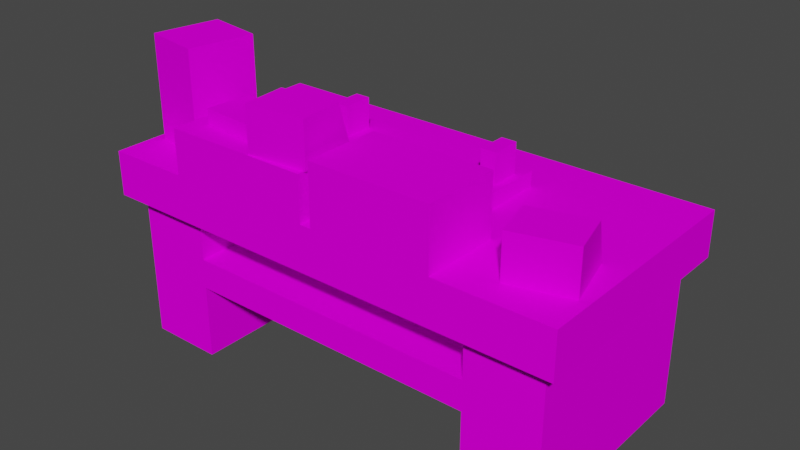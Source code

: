 # Source: blasterbench.blend  (saved by Blender 2.80.75; exported with 4.5.12 LTS)
import bpy
from mathutils import Matrix  # noqa: F401  (used for matrix-valued properties, if any)

bpy.ops.wm.read_factory_settings(use_empty=True)
scene = bpy.context.scene
scene.name = 'Scene'

# ---- collections
col_collection = bpy.data.collections.new('Collection'); scene.collection.children.link(col_collection)

# ---- images (referenced by path relative to the original .blend; pixels are not part of the script)
import os
ASSET_DIR = os.environ.get("B2B_ASSET_DIR", "")  # directory of the original .blend (textures are referenced by path, not embedded)
HERE = os.path.dirname(os.path.abspath(__file__))  # packed textures are extracted next to this script under _unpacked/

def load_image(name, relpath, width, height, colorspace="sRGB"):
    """Load a texture the original file referenced (path relative to the .blend, or extracted next to this script)."""
    p = next((c for c in (os.path.join(HERE, relpath), os.path.join(ASSET_DIR, relpath)) if relpath and os.path.exists(c)), "")
    if p:
        img = bpy.data.images.load(p, check_existing=True)
        img.name = name
    else:  # same state as the original file: an image datablock whose file is absent (Cycles renders it pink)
        img = bpy.data.images.new(name, width, height)
        img.source = "FILE"
        img.filepath = "//" + (relpath or name)
    img.colorspace_settings.name = colorspace
    return img
img_blasterbench_png = load_image('blasterbench.png', 'Textures/blasterbench.png', 1024, 1024, 'sRGB')

# ---- materials (node trees are filled in below, after node groups)
mat_material_001 = bpy.data.materials.new('Material.001')
mat_material_001.use_transparent_shadow = False
mat_material = bpy.data.materials.new('Material')
mat_material.use_transparent_shadow = False

# ---- material node trees
mat_material_001.use_nodes = True; mat_material_001.node_tree.nodes.clear()
_N = mat_material_001.node_tree.nodes; _L = mat_material_001.node_tree.links
n0 = _N.new('ShaderNodeOutputMaterial'); n0.name = 'Material Output'; n0.location = (300, 300)
n1 = _N.new('ShaderNodeBsdfPrincipled'); n1.name = 'Principled BSDF'; n1.location = (10, 300)
n1.distribution = 'GGX'
n1.subsurface_method = 'BURLEY'
n1.inputs[2].default_value = 1.0
n1.inputs[3].default_value = 1.45
n1.inputs[13].default_value = 0.0
n1.inputs[27].default_value = (0.0, 0.0, 0.0, 1.0)
n1.inputs[28].default_value = 1.0
n2 = _N.new('ShaderNodeTexImage'); n2.name = 'Image Texture'; n2.location = (-280, 280)
n2.image = img_blasterbench_png
n2.interpolation = 'Closest'
_L.new(n1.outputs[0], n0.inputs[0])
_L.new(n2.outputs[0], n1.inputs[0])
n0.is_active_output = True
mat_material.use_nodes = True; mat_material.node_tree.nodes.clear()
_N = mat_material.node_tree.nodes; _L = mat_material.node_tree.links
n0 = _N.new('ShaderNodeOutputMaterial'); n0.name = 'Material Output'; n0.location = (300, 300)
n1 = _N.new('ShaderNodeBsdfPrincipled'); n1.name = 'Principled BSDF'; n1.location = (10, 300)
n1.distribution = 'GGX'
n1.subsurface_method = 'BURLEY'
n1.inputs[2].default_value = 1.0
n1.inputs[3].default_value = 1.45
n1.inputs[13].default_value = 0.0
n1.inputs[27].default_value = (0.0, 0.0, 0.0, 1.0)
n1.inputs[28].default_value = 1.0
n2 = _N.new('ShaderNodeTexImage'); n2.name = 'Image Texture'; n2.location = (-280, 280)
n2.image = img_blasterbench_png
n2.interpolation = 'Closest'
_L.new(n1.outputs[0], n0.inputs[0])
_L.new(n2.outputs[0], n1.inputs[0])
n0.is_active_output = True

# ---- world
world_world = bpy.data.worlds.new('World'); scene.world = world_world
world_world.use_nodes = True; world_world.node_tree.nodes.clear()
_N = world_world.node_tree.nodes; _L = world_world.node_tree.links
n0 = _N.new('ShaderNodeOutputWorld'); n0.name = 'World Output'; n0.location = (300, 300)
n1 = _N.new('ShaderNodeBackground'); n1.name = 'Background'; n1.location = (10, 300)
n1.inputs[0].default_value = (0.05088, 0.05088, 0.05088, 1.0)
_L.new(n1.outputs[0], n0.inputs[0])
n0.is_active_output = True
world_world.color = (0.05088, 0.05088, 0.05088)
world_world.use_sun_shadow = False
world_world.sun_shadow_jitter_overblur = 0.0

# ---- meshes
me_cube = bpy.data.meshes.new('Cube')
me_cube.from_pydata([(-0.7591, -0.8, 1.7), (-0.7591, -0.8, 1.3), (-0.7575, -0.2775, 1.7), (-0.7575, -0.2775, 1.3), (0.05, -0.8, 1.7), (0.05, -0.8, 1.3), (0.05157, -0.2775, 1.7), (0.05157, -0.2775, 1.3), (0.3521, -0.6208, 1.591), (0.3521, -0.6208, 1.291), (0.2745, -0.331, 1.591), (0.2486, -0.2344, 1.291), (0.7385, -0.5173, 1.591), (0.7385, -0.5173, 1.291), (0.6608, -0.2275, 1.591), (0.635, -0.1309, 1.291), (-1.834, -0.8, 1.6), (-1.834, -0.8, 1.3), (-1.834, -0.3, 1.6), (-1.834, -0.3, 1.3), (-0.8341, -0.8, 1.6), (-0.8341, -0.8, 1.3), (-0.8341, -0.3, 1.6), (-0.8341, -0.3, 1.3), (-1.721, -0.632, 1.701), (-1.721, -0.632, 1.601), (-1.695, -0.3331, 1.701), (-1.695, -0.3331, 1.601), (-1.323, -0.6669, 1.701), (-1.323, -0.6669, 1.601), (-1.297, -0.368, 1.701), (-1.297, -0.368, 1.601), (-1.218, -0.7918, 1.9), (-1.218, -0.7918, 1.6), (-1.244, -0.4929, 1.9), (-1.253, -0.3933, 1.6), (-0.8196, -0.7569, 1.9), (-0.8196, -0.7569, 1.6), (-0.8457, -0.458, 1.9), (-0.8545, -0.3584, 1.6), (-2.336, -0.4869, 1.991), (-2.336, -0.4869, 1.291), (-2.258, -0.04369, 1.991), (-2.258, -0.04369, 1.291), (-1.942, -0.5563, 1.991), (-1.942, -0.5563, 1.291), (-1.864, -0.1131, 1.991), (-1.864, -0.1131, 1.291), (-0.15, 0.4, 1.3), (-0.15, 0.4, 1.4), (-0.15, -4.888e-08, 1.3), (-0.15, -4.888e-08, 1.4), (-1.45, 0.4, 1.3), (-1.45, 0.4, 1.4), (-1.45, -4.725e-07, 1.3), (-1.45, -4.725e-07, 1.4), (-0.2, 0.3, 1.4), (-0.2, 0.3, 1.6), (-0.2, 0.1, 1.4), (-0.2, 0.1, 1.6), (-0.3, 0.3, 1.4), (-0.3, 0.3, 1.6), (-0.3, 0.1, 1.4), (-0.3, 0.1, 1.6), (-1.3, 0.3, 1.4), (-1.3, 0.3, 1.6), (-1.3, 0.1, 1.4), (-1.3, 0.1, 1.6), (-1.4, 0.3, 1.4), (-1.4, 0.3, 1.6), (-1.4, 0.1, 1.4), (-1.4, 0.1, 1.6)], [], [(0, 4, 6, 2), (7, 6, 4, 5), (1, 0, 2, 3), (5, 4, 0, 1), (3, 2, 6, 7), (8, 12, 14, 10), (15, 14, 12, 13), (9, 8, 10, 11), (13, 12, 8, 9), (11, 10, 14, 15), (16, 20, 22, 18), (23, 22, 20, 21), (17, 16, 18, 19), (21, 20, 16, 17), (19, 18, 22, 23), (24, 28, 30, 26), (31, 30, 28, 29), (25, 24, 26, 27), (29, 28, 24, 25), (27, 26, 30, 31), (32, 36, 38, 34), (39, 38, 36, 37), (33, 32, 34, 35), (37, 36, 32, 33), (35, 34, 38, 39), (40, 44, 46, 42), (47, 46, 44, 45), (41, 40, 42, 43), (45, 44, 40, 41), (43, 42, 46, 47), (48, 49, 51, 50), (50, 51, 55, 54), (54, 55, 53, 52), (52, 53, 49, 48), (55, 51, 49, 53), (56, 57, 59, 58), (58, 59, 63, 62), (62, 63, 61, 60), (60, 61, 57, 56), (63, 59, 57, 61), (64, 65, 67, 66), (66, 67, 71, 70), (70, 71, 69, 68), (68, 69, 65, 64), (71, 67, 65, 69)])
_uv = me_cube.uv_layers.new(name='UVMap')
_uv.uv.foreach_set('vector', [0.5234, 0.6953, 0.4609, 0.6953, 0.4609, 0.6562, 0.5234, 0.6562, 0.4609, 0.625, 0.4609, 0.6562, 0.4219, 0.6562, 0.4219, 0.625, 0.5625, 0.625, 0.5625, 0.6562, 0.5234, 0.6562, 0.5234, 0.625, 0.4609, 0.7266, 0.4609, 0.6953, 0.5234, 0.6953, 0.5234, 0.7266, 0.5234, 0.625, 0.5234, 0.6562, 0.4609, 0.6562, 0.4609, 0.625, 0.2891, 0.6719, 0.2578, 0.6719, 0.2578, 0.6484, 0.2891, 0.6484, 0.2344, 0.6406, 0.2578, 0.6484, 0.2578, 0.6719, 0.2344, 0.6719, 0.3125, 0.6719, 0.2891, 0.6719, 0.2891, 0.6484, 0.3125, 0.6406, 0.2578, 0.6953, 0.2578, 0.6719, 0.2891, 0.6719, 0.2891, 0.6953, 0.2891, 0.625, 0.2891, 0.6484, 0.2578, 0.6484, 0.2578, 0.625, 0.6953, 0.6875, 0.6172, 0.6875, 0.6172, 0.6484, 0.6953, 0.6484, 0.6172, 0.625, 0.6172, 0.6484, 0.5781, 0.6484, 0.5781, 0.625, 0.7344, 0.625, 0.7344, 0.6484, 0.6953, 0.6484, 0.6953, 0.625, 0.6172, 0.7109, 0.6172, 0.6875, 0.6953, 0.6875, 0.6953, 0.7109, 0.6953, 0.625, 0.6953, 0.6484, 0.6172, 0.6484, 0.6172, 0.625, 0.8203, 0.6562, 0.7891, 0.6562, 0.7891, 0.6328, 0.8203, 0.6328, 0.7891, 0.625, 0.7891, 0.6328, 0.7656, 0.6328, 0.7656, 0.625, 0.8438, 0.625, 0.8438, 0.6328, 0.8203, 0.6328, 0.8203, 0.625, 0.7891, 0.6641, 0.7891, 0.6562, 0.8203, 0.6562, 0.8203, 0.6641, 0.8203, 0.625, 0.8203, 0.6328, 0.7891, 0.6328, 0.7891, 0.625, 0.3828, 0.6719, 0.3516, 0.6719, 0.3516, 0.6484, 0.3828, 0.6484, 0.3281, 0.6406, 0.3516, 0.6484, 0.3516, 0.6719, 0.3281, 0.6719, 0.4062, 0.6719, 0.3828, 0.6719, 0.3828, 0.6484, 0.4062, 0.6406, 0.3516, 0.6953, 0.3516, 0.6719, 0.3828, 0.6719, 0.3828, 0.6953, 0.3828, 0.625, 0.3828, 0.6484, 0.3516, 0.6484, 0.3516, 0.625, 0.9219, 0.7109, 0.8906, 0.7109, 0.8906, 0.6797, 0.9219, 0.6797, 0.8906, 0.625, 0.8906, 0.6797, 0.8594, 0.6797, 0.8594, 0.625, 0.9531, 0.625, 0.9531, 0.6797, 0.9219, 0.6797, 0.9219, 0.625, 0.8906, 0.7656, 0.8906, 0.7109, 0.9219, 0.7109, 0.9219, 0.7656, 0.9219, 0.625, 0.9219, 0.6797, 0.8906, 0.6797, 0.8906, 0.625, 0.5078, 0.4688, 0.5078, 0.4766, 0.4766, 0.4766, 0.4766, 0.4688, 0.5078, 0.5156, 0.5078, 0.5078, 0.6094, 0.5078, 0.6094, 0.5156, 0.6406, 0.4688, 0.6406, 0.4766, 0.6094, 0.4766, 0.6094, 0.4688, 0.6094, 0.4688, 0.6094, 0.4766, 0.5078, 0.4766, 0.5078, 0.4688, 0.6094, 0.5078, 0.5078, 0.5078, 0.5078, 0.4766, 0.6094, 0.4766, 0.3828, 0.4688, 0.3828, 0.4844, 0.3672, 0.4844, 0.3672, 0.4688, 0.3828, 0.5156, 0.3828, 0.5, 0.3906, 0.5, 0.3906, 0.5156, 0.4062, 0.4688, 0.4062, 0.4844, 0.3906, 0.4844, 0.3906, 0.4688, 0.3906, 0.4688, 0.3906, 0.4844, 0.3828, 0.4844, 0.3828, 0.4688, 0.3906, 0.5, 0.3828, 0.5, 0.3828, 0.4844, 0.3906, 0.4844, 0.4375, 0.4688, 0.4375, 0.4844, 0.4219, 0.4844, 0.4219, 0.4688, 0.4375, 0.5156, 0.4375, 0.5, 0.4453, 0.5, 0.4453, 0.5156, 0.4609, 0.4688, 0.4609, 0.4844, 0.4453, 0.4844, 0.4453, 0.4688, 0.4453, 0.4688, 0.4453, 0.4844, 0.4375, 0.4844, 0.4375, 0.4688, 0.4453, 0.5, 0.4375, 0.5, 0.4375, 0.4844, 0.4453, 0.4844])
me_cube.materials.append(mat_material_001)
me_cube.use_remesh_preserve_volume = False
me_cube.use_remesh_preserve_attributes = False
me_cube.use_mirror_vertex_groups = False
me_cube.update()
me_cube_001 = bpy.data.meshes.new('Cube.001')
me_cube_001.from_pydata([(0.7, -0.7, 0.0), (0.7, 0.7, 0.0), (0.7, 0.7, 1.0), (0.7, -0.7, 1.0), (0.2, -0.7, 1.0), (0.2, -0.7, 0.0), (0.2, 0.7, 0.0), (0.2, 0.7, 1.0), (-1.8, -0.7, 0.0), (-1.8, 0.7, 0.0), (-1.8, 0.7, 1.0), (-1.8, -0.7, 1.0), (-2.3, -0.7, 1.0), (-2.3, -0.7, 0.0), (-2.3, 0.7, 0.0), (-2.3, 0.7, 1.0), (0.2, -0.7, 0.7), (0.2, -0.7, 0.5), (0.2, 0.7, 0.7), (0.2, 0.7, 0.5), (-1.8, 0.7, 0.5), (-1.8, 0.7, 0.7), (-1.8, -0.7, 0.7), (-1.8, -0.7, 0.5), (0.8, 0.8, 1.0), (0.8, -0.8, 1.0), (0.8, 0.8, 1.3), (0.8, -0.8, 1.3), (-2.4, -0.8, 1.0), (-2.4, 0.8, 1.0), (-2.4, -0.8, 1.3), (-2.4, 0.8, 1.3)], [], [(16, 4, 7, 18), (5, 17, 19, 6), (0, 5, 6, 1), (8, 13, 14, 9), (9, 20, 23, 8), (12, 15, 14, 13), (1, 2, 3, 0), (12, 13, 8, 11), (22, 16, 18, 21), (21, 10, 11, 22), (23, 20, 19, 17), (26, 31, 30, 27), (24, 29, 31, 26), (25, 24, 26, 27), (27, 30, 28, 25), (29, 28, 30, 31), (24, 25, 28, 29), (1, 6, 7, 2), (21, 18, 19, 20), (14, 15, 10, 9), (22, 23, 17, 16), (0, 3, 4, 5)])
_uv = me_cube_001.uv_layers.new(name='UVMap')
_uv.uv.foreach_set('vector', [0.3125, 0.1875, 0.3125, 0.2109, 0.2031, 0.2109, 0.2031, 0.1875, 0.3125, 0.1328, 0.3125, 0.1719, 0.2031, 0.1719, 0.2031, 0.1328, 0.1641, 0.02344, 0.2031, 0.02344, 0.2031, 0.1328, 0.1641, 0.1328, 0.6094, 0.02344, 0.6484, 0.02344, 0.6484, 0.1328, 0.6094, 0.1328, 0.6094, 0.1328, 0.6094, 0.1719, 0.5, 0.1719, 0.5, 0.1328, 0.7578, 0.2109, 0.6484, 0.2109, 0.6484, 0.1328, 0.7578, 0.1328, 0.1641, 0.1328, 0.1641, 0.2109, 0.05469, 0.2109, 0.05469, 0.1328, 0.7578, 0.2109, 0.7578, 0.1328, 0.7969, 0.1328, 0.7969, 0.2109, 0.4844, 0.2969, 0.3281, 0.2969, 0.3281, 0.1875, 0.4844, 0.1875, 0.6094, 0.1875, 0.6094, 0.2109, 0.5, 0.2109, 0.5, 0.1875, 0.4844, 0.0625, 0.4844, 0.1719, 0.3281, 0.1719, 0.3281, 0.0625, 0.6797, 0.4453, 0.9297, 0.4453, 0.9297, 0.5703, 0.6797, 0.5703, 0.6797, 0.4219, 0.9297, 0.4219, 0.9297, 0.4453, 0.6797, 0.4453, 0.6562, 0.5703, 0.6562, 0.4453, 0.6797, 0.4453, 0.6797, 0.5703, 0.6797, 0.5703, 0.9297, 0.5703, 0.9297, 0.5938, 0.6797, 0.5938, 0.9531, 0.4453, 0.9531, 0.5703, 0.9297, 0.5703, 0.9297, 0.4453, 0.6797, 0.4219, 0.6797, 0.2969, 0.9297, 0.2969, 0.9297, 0.4219, 0.1641, 0.1328, 0.2031, 0.1328, 0.2031, 0.2109, 0.1641, 0.2109, 0.4844, 0.1875, 0.3281, 0.1875, 0.3281, 0.1719, 0.4844, 0.1719, 0.6484, 0.1328, 0.6484, 0.2109, 0.6094, 0.2109, 0.6094, 0.1328, 0.4844, 0.2969, 0.4844, 0.3125, 0.3281, 0.3125, 0.3281, 0.2969, 0.05469, 0.1328, 0.05469, 0.2109, 0.01562, 0.2109, 0.01562, 0.1328])
me_cube_001.materials.append(mat_material)
me_cube_001.use_remesh_preserve_volume = False
me_cube_001.use_remesh_preserve_attributes = False
me_cube_001.use_mirror_vertex_groups = False
me_cube_001.update()
me_cube_002 = bpy.data.meshes.new('Cube.002')
me_cube_002.from_pydata([(0.2657, -0.2975, 1.489), (0.2582, -0.2672, 1.394), (0.3624, -0.2717, 1.489), (0.3548, -0.2414, 1.394)], [], [(1, 0, 2, 3)])
_uv = me_cube_002.uv_layers.new(name='UVMap')
_uv.uv.foreach_set('vector', [0.2891, 0.6328, 0.2891, 0.6406, 0.2812, 0.6406, 0.2812, 0.6328])
me_cube_002.materials.append(mat_material_001)
me_cube_002.use_remesh_preserve_volume = False
me_cube_002.use_remesh_preserve_attributes = False
me_cube_002.use_mirror_vertex_groups = False
me_cube_002.update()
me_cube_003 = bpy.data.meshes.new('Cube.003')
me_cube_003.from_pydata([(0.4622, -0.2131, 1.483), (0.4534, -0.1815, 1.385), (0.5587, -0.187, 1.483), (0.55, -0.1555, 1.384), (0.4622, -0.2131, 1.483), (0.4534, -0.1815, 1.385), (0.5587, -0.187, 1.483), (0.55, -0.1555, 1.384)], [], [(1, 0, 2, 3), (5, 4, 6, 7)])
_uv = me_cube_003.uv_layers.new(name='UVMap')
_uv.uv.foreach_set('vector', [0.2734, 0.6328, 0.2734, 0.6406, 0.2656, 0.6406, 0.2656, 0.6328, 0.2734, 0.6328, 0.2734, 0.6406, 0.2656, 0.6406, 0.2656, 0.6328])
me_cube_003.materials.append(mat_material_001)
me_cube_003.use_remesh_preserve_volume = False
me_cube_003.use_remesh_preserve_attributes = False
me_cube_003.use_mirror_vertex_groups = False
me_cube_003.update()
me_cube_004 = bpy.data.meshes.new('Cube.004')
me_cube_004.from_pydata([(-1.153, -0.449, 1.804), (-1.151, -0.4171, 1.701), (-0.9523, -0.4327, 1.804), (-0.9498, -0.3944, 1.695)], [], [(1, 0, 2, 3)])
_uv = me_cube_004.uv_layers.new(name='UVMap')
_uv.uv.foreach_set('vector', [0.375, 0.6328, 0.375, 0.6406, 0.3594, 0.6406, 0.3594, 0.6328])
me_cube_004.materials.append(mat_material_001)
me_cube_004.use_remesh_preserve_volume = False
me_cube_004.use_remesh_preserve_attributes = False
me_cube_004.use_mirror_vertex_groups = False
me_cube_004.update()

# ---- objects
ob_cube = bpy.data.objects.new('Cube', me_cube)
ob_cube_001 = bpy.data.objects.new('Cube.001', me_cube_001)
ob_cube_002 = bpy.data.objects.new('Cube.002', me_cube_002)
ob_cube_003 = bpy.data.objects.new('Cube.003', me_cube_003)
ob_cube_004 = bpy.data.objects.new('Cube.004', me_cube_004)

# ---- transforms, parenting, visibility, modifiers, constraints
ob_cube.location = (0.0, 0.0, 0.0)
ob_cube.lineart.crease_threshold = 0.0
ob_cube_001.location = (0.0, 0.0, 0.0)
ob_cube_001.lineart.crease_threshold = 0.0
ob_cube_002.location = (0.0, 0.0, 0.0)
ob_cube_002.lineart.crease_threshold = 0.0
ob_cube_003.location = (-0.003343, -0.0315, 0.00781)
ob_cube_003.lineart.crease_threshold = 0.0
ob_cube_004.location = (0.0, 0.0, 0.0)
ob_cube_004.lineart.crease_threshold = 0.0

# ---- collection membership
col_collection.objects.link(ob_cube)
col_collection.objects.link(ob_cube_001)
col_collection.objects.link(ob_cube_002)
col_collection.objects.link(ob_cube_003)
col_collection.objects.link(ob_cube_004)

# ---- scene / render settings (as saved in the file)
scene.frame_start = 1; scene.frame_end = 250; scene.frame_set(0)
scene.render.engine = 'BLENDER_EEVEE_NEXT'
scene.cycles.samples = 128
scene.cycles.sampling_pattern = 'TABULATED_SOBOL'
scene.cycles.use_adaptive_sampling = False
scene.cycles.use_light_tree = False
scene.eevee.use_gtao = True
scene.eevee.gtao_quality = 0.4
scene.eevee.gtao_distance = 2.5
scene.eevee.fast_gi_quality = 0.4
scene.view_settings.view_transform = 'Filmic'
bpy.context.view_layer.update()

# ---- added for rendering (the .blend has no active camera and no usable light): camera, sun
cam_auto = bpy.data.cameras.new('AutoCamera')
cam_auto.lens = 50.0
cam_auto.sensor_width = 36.0
cam_auto.clip_end = 1000.0
ob_auto_camera = bpy.data.objects.new('AutoCamera', cam_auto)
scene.collection.objects.link(ob_auto_camera)
ob_auto_camera.location = (2.98821, -4.54585, 4.02603)
ob_auto_camera.rotation_euler = (1.09748, -7.21219e-08, 0.694738)
scene.camera = ob_auto_camera
light_auto_sun = bpy.data.lights.new('AutoSun', 'SUN')
light_auto_sun.energy = 3.0
light_auto_sun.angle = 0.0523599
ob_auto_sun = bpy.data.objects.new('AutoSun', light_auto_sun)
scene.collection.objects.link(ob_auto_sun)
ob_auto_sun.rotation_euler = (0.872665, 0.174533, 0.523599)
bpy.context.view_layer.update()

